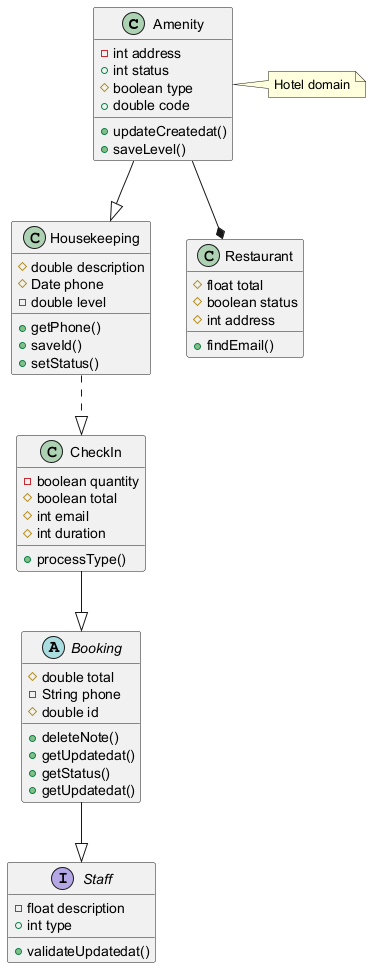

The diagram above was rendered by PlantUML. Its source (embedded in the PNG):
@startuml

class Amenity {
  -int address
  +int status
  #boolean type
  +double code
  +updateCreatedat()
  +saveLevel()
}
interface Staff {
  -float description
  +int type
  +validateUpdatedat()
}
abstract class Booking {
  #double total
  -String phone
  #double id
  +deleteNote()
  +getUpdatedat()
  +getStatus()
  +getUpdatedat()
}
class Housekeeping {
  #double description
  #Date phone
  -double level
  +getPhone()
  +saveId()
  +setStatus()
}
class CheckIn {
  -boolean quantity
  #boolean total
  #int email
  #int duration
  +processType()
}
class Restaurant {
  #float total
  #boolean status
  #int address
  +findEmail()
}
Housekeeping ..|> CheckIn
Booking --|> Staff
Amenity --* Restaurant
Amenity --|> Housekeeping
CheckIn --|> Booking
note right of Amenity : Hotel domain
@enduml